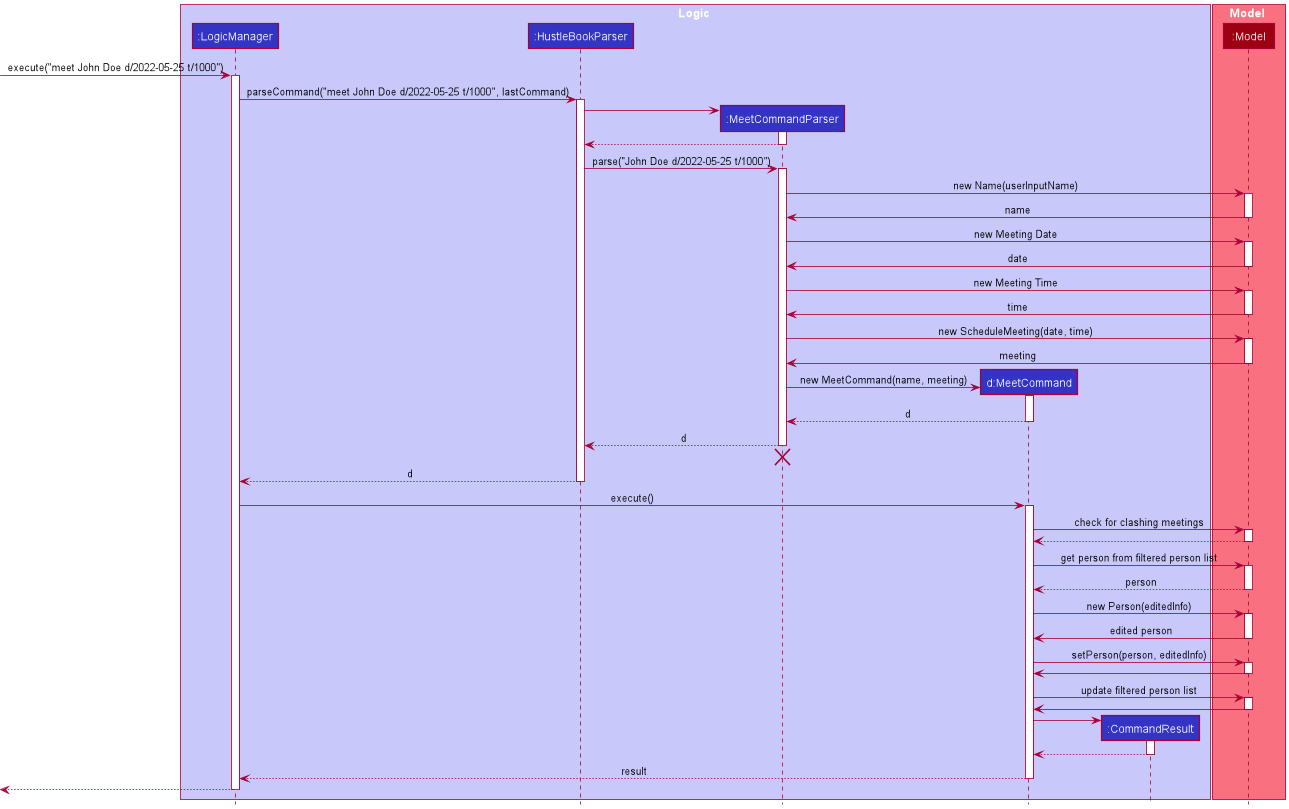

The diagram above was rendered by PlantUML. Its source (embedded in the PNG):
@startuml
!include style.puml

box Logic LOGIC_COLOR_T1
participant ":LogicManager" as LogicManager LOGIC_COLOR
participant ":HustleBookParser" as HustleBookParser LOGIC_COLOR
participant ":MeetCommandParser" as MeetCommandParser LOGIC_COLOR
participant "d:MeetCommand" as MeetCommand LOGIC_COLOR
participant ":CommandResult" as CommandResult LOGIC_COLOR
end box

box Model MODEL_COLOR_T1
participant ":Model" as Model MODEL_COLOR
end box

[-> LogicManager : execute("meet John Doe d/2022-05-25 t/1000")
activate LogicManager

LogicManager -> HustleBookParser : parseCommand("meet John Doe d/2022-05-25 t/1000", lastCommand)
activate HustleBookParser

create MeetCommandParser
HustleBookParser -> MeetCommandParser
activate MeetCommandParser

MeetCommandParser --> HustleBookParser
deactivate MeetCommandParser

HustleBookParser -> MeetCommandParser : parse("John Doe d/2022-05-25 t/1000")
activate MeetCommandParser

MeetCommandParser -> Model : new Name(userInputName)
activate Model

Model -> MeetCommandParser : name
deactivate Model

MeetCommandParser -> Model : new Meeting Date
activate Model

Model -> MeetCommandParser : date
deactivate Model

MeetCommandParser -> Model : new Meeting Time
activate Model

Model -> MeetCommandParser : time
deactivate Model

MeetCommandParser -> Model : new ScheduleMeeting(date, time)
activate Model

Model -> MeetCommandParser : meeting
deactivate Model

create MeetCommand
MeetCommandParser -> MeetCommand : new MeetCommand(name, meeting)
activate MeetCommand

MeetCommand --> MeetCommandParser : d
deactivate MeetCommand

MeetCommandParser --> HustleBookParser : d
deactivate MeetCommandParser
'Hidden arrow to position the destroy marker below the end of the activation bar.
MeetCommandParser -[hidden]-> HustleBookParser
destroy MeetCommandParser

HustleBookParser --> LogicManager : d
deactivate HustleBookParser

LogicManager -> MeetCommand : execute()
activate MeetCommand

MeetCommand -> Model : check for clashing meetings
activate Model

Model --> MeetCommand
deactivate Model

MeetCommand -> Model : get person from filtered person list
activate Model

Model --> MeetCommand : person
deactivate Model

MeetCommand -> Model : new Person(editedInfo)
activate Model

Model -> MeetCommand : edited person
deactivate Model

MeetCommand -> Model : setPerson(person, editedInfo)
activate Model

Model -> MeetCommand
deactivate Model

MeetCommand -> Model : update filtered person list
activate Model

Model -> MeetCommand
deactivate Model

create CommandResult
MeetCommand -> CommandResult
activate CommandResult

CommandResult --> MeetCommand
deactivate CommandResult

MeetCommand --> LogicManager : result
deactivate MeetCommand

[<--LogicManager
deactivate LogicManager
@enduml